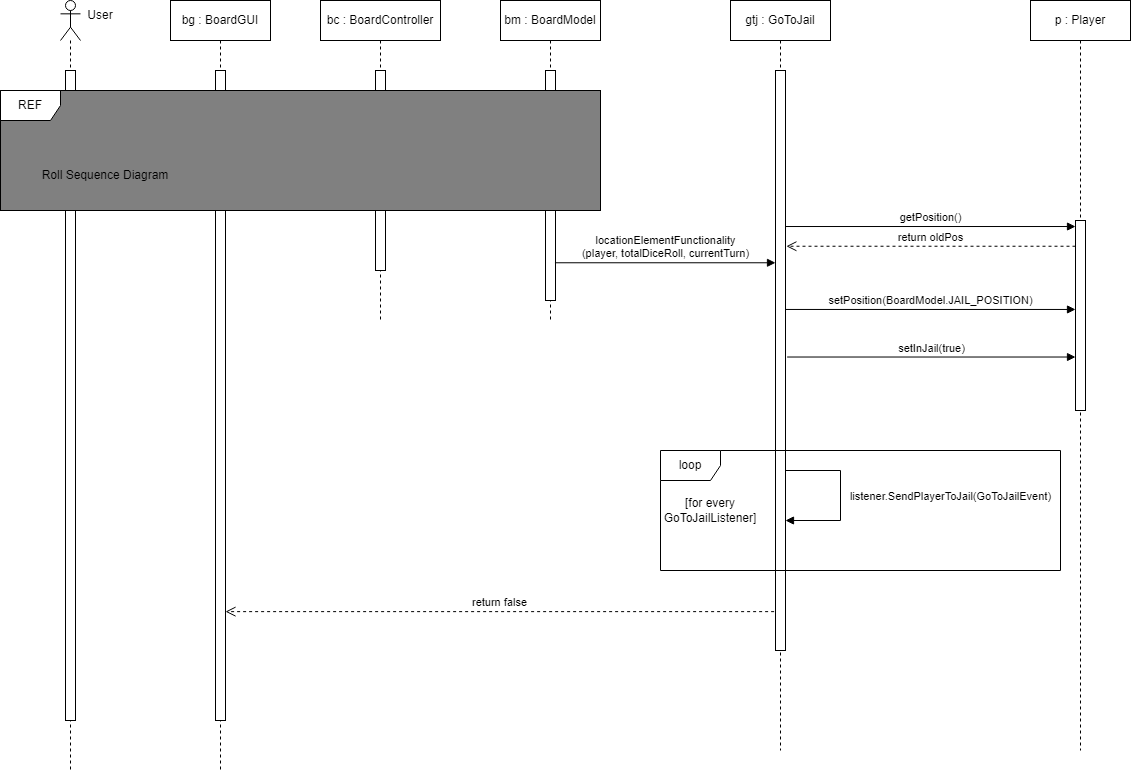

The diagram above was exported from draw.io. Its source (the exported page's mxGraphModel, read from the mxfile embedded in the PNG):
<mxGraphModel dx="2468" dy="1973" grid="1" gridSize="10" guides="1" tooltips="1" connect="1" arrows="1" fold="1" page="1" pageScale="1" pageWidth="850" pageHeight="1100" math="0" shadow="0">
  <root>
    <mxCell id="0" />
    <mxCell id="1" parent="0" />
    <mxCell id="0AD7RVfitIeh4b4_Gf6I-6" value="bg : BoardGUI" style="shape=umlLifeline;perimeter=lifelinePerimeter;whiteSpace=wrap;html=1;container=1;collapsible=0;recursiveResize=0;outlineConnect=0;" vertex="1" parent="1">
      <mxGeometry x="-10" y="-130" width="100" height="770" as="geometry" />
    </mxCell>
    <mxCell id="0AD7RVfitIeh4b4_Gf6I-10" value="" style="html=1;points=[];perimeter=orthogonalPerimeter;" vertex="1" parent="0AD7RVfitIeh4b4_Gf6I-6">
      <mxGeometry x="45" y="70" width="10" height="650" as="geometry" />
    </mxCell>
    <mxCell id="0AD7RVfitIeh4b4_Gf6I-7" value="bc : BoardController" style="shape=umlLifeline;perimeter=lifelinePerimeter;whiteSpace=wrap;html=1;container=1;collapsible=0;recursiveResize=0;outlineConnect=0;" vertex="1" parent="1">
      <mxGeometry x="140" y="-130" width="120" height="320" as="geometry" />
    </mxCell>
    <mxCell id="0AD7RVfitIeh4b4_Gf6I-11" value="" style="html=1;points=[];perimeter=orthogonalPerimeter;" vertex="1" parent="0AD7RVfitIeh4b4_Gf6I-7">
      <mxGeometry x="55" y="70" width="10" height="200" as="geometry" />
    </mxCell>
    <mxCell id="0AD7RVfitIeh4b4_Gf6I-8" value="bm : BoardModel" style="shape=umlLifeline;perimeter=lifelinePerimeter;whiteSpace=wrap;html=1;container=1;collapsible=0;recursiveResize=0;outlineConnect=0;" vertex="1" parent="1">
      <mxGeometry x="320" y="-130" width="100" height="320" as="geometry" />
    </mxCell>
    <mxCell id="0AD7RVfitIeh4b4_Gf6I-12" value="" style="html=1;points=[];perimeter=orthogonalPerimeter;" vertex="1" parent="0AD7RVfitIeh4b4_Gf6I-8">
      <mxGeometry x="45" y="70" width="10" height="230" as="geometry" />
    </mxCell>
    <mxCell id="0AD7RVfitIeh4b4_Gf6I-9" value="gtj : GoToJail" style="shape=umlLifeline;perimeter=lifelinePerimeter;whiteSpace=wrap;html=1;container=1;collapsible=0;recursiveResize=0;outlineConnect=0;" vertex="1" parent="1">
      <mxGeometry x="550" y="-130" width="100" height="750" as="geometry" />
    </mxCell>
    <mxCell id="0AD7RVfitIeh4b4_Gf6I-13" value="" style="html=1;points=[];perimeter=orthogonalPerimeter;" vertex="1" parent="0AD7RVfitIeh4b4_Gf6I-9">
      <mxGeometry x="45" y="70" width="10" height="580" as="geometry" />
    </mxCell>
    <mxCell id="0AD7RVfitIeh4b4_Gf6I-33" value="listener.SendPlayerToJail(GoToJailEvent)" style="html=1;verticalAlign=bottom;endArrow=block;rounded=0;" edge="1" parent="0AD7RVfitIeh4b4_Gf6I-9" source="0AD7RVfitIeh4b4_Gf6I-13" target="0AD7RVfitIeh4b4_Gf6I-13">
      <mxGeometry x="0.125" y="110" width="80" relative="1" as="geometry">
        <mxPoint x="339.9999999999998" y="519.9999999999998" as="sourcePoint" />
        <mxPoint x="160" y="590" as="targetPoint" />
        <Array as="points">
          <mxPoint x="110" y="470" />
          <mxPoint x="110" y="520" />
        </Array>
        <mxPoint as="offset" />
      </mxGeometry>
    </mxCell>
    <mxCell id="0AD7RVfitIeh4b4_Gf6I-16" value="" style="shape=umlLifeline;participant=umlActor;perimeter=lifelinePerimeter;whiteSpace=wrap;html=1;container=1;collapsible=0;recursiveResize=0;verticalAlign=top;spacingTop=36;outlineConnect=0;" vertex="1" parent="1">
      <mxGeometry x="-120" y="-130" width="20" height="770" as="geometry" />
    </mxCell>
    <mxCell id="0AD7RVfitIeh4b4_Gf6I-18" value="" style="html=1;points=[];perimeter=orthogonalPerimeter;" vertex="1" parent="0AD7RVfitIeh4b4_Gf6I-16">
      <mxGeometry x="5" y="70" width="10" height="650" as="geometry" />
    </mxCell>
    <mxCell id="0AD7RVfitIeh4b4_Gf6I-17" value="User" style="text;html=1;strokeColor=none;fillColor=none;align=center;verticalAlign=middle;whiteSpace=wrap;rounded=0;" vertex="1" parent="1">
      <mxGeometry x="-110" y="-130" width="60" height="30" as="geometry" />
    </mxCell>
    <mxCell id="0AD7RVfitIeh4b4_Gf6I-22" value="" style="group" vertex="1" connectable="0" parent="1">
      <mxGeometry x="-180" y="-40" width="600" height="120" as="geometry" />
    </mxCell>
    <mxCell id="0AD7RVfitIeh4b4_Gf6I-20" value="" style="rounded=0;whiteSpace=wrap;html=1;shadow=0;sketch=0;strokeColor=default;fillColor=#808080;gradientColor=none;" vertex="1" parent="0AD7RVfitIeh4b4_Gf6I-22">
      <mxGeometry width="600" height="120" as="geometry" />
    </mxCell>
    <mxCell id="0AD7RVfitIeh4b4_Gf6I-21" value="REF" style="shape=umlFrame;whiteSpace=wrap;html=1;shadow=0;sketch=0;strokeColor=default;fillColor=#FFFFFF;gradientColor=none;" vertex="1" parent="0AD7RVfitIeh4b4_Gf6I-22">
      <mxGeometry width="600" height="120" as="geometry" />
    </mxCell>
    <mxCell id="0AD7RVfitIeh4b4_Gf6I-23" value="Roll Sequence Diagram" style="text;html=1;strokeColor=none;fillColor=none;align=center;verticalAlign=middle;whiteSpace=wrap;rounded=0;shadow=0;sketch=0;" vertex="1" parent="0AD7RVfitIeh4b4_Gf6I-22">
      <mxGeometry x="30" y="70" width="150" height="30" as="geometry" />
    </mxCell>
    <mxCell id="0AD7RVfitIeh4b4_Gf6I-25" value="locationElementFunctionality&lt;br&gt;(player, totalDiceRoll, currentTurn)" style="html=1;verticalAlign=bottom;endArrow=block;rounded=0;exitX=0.946;exitY=0.836;exitDx=0;exitDy=0;exitPerimeter=0;" edge="1" parent="1" source="0AD7RVfitIeh4b4_Gf6I-12" target="0AD7RVfitIeh4b4_Gf6I-13">
      <mxGeometry width="80" relative="1" as="geometry">
        <mxPoint x="260" y="120" as="sourcePoint" />
        <mxPoint x="340" y="120" as="targetPoint" />
      </mxGeometry>
    </mxCell>
    <mxCell id="0AD7RVfitIeh4b4_Gf6I-26" value="p : Player" style="shape=umlLifeline;perimeter=lifelinePerimeter;whiteSpace=wrap;html=1;container=1;collapsible=0;recursiveResize=0;outlineConnect=0;" vertex="1" parent="1">
      <mxGeometry x="850" y="-130" width="100" height="750" as="geometry" />
    </mxCell>
    <mxCell id="0AD7RVfitIeh4b4_Gf6I-27" value="" style="html=1;points=[];perimeter=orthogonalPerimeter;" vertex="1" parent="0AD7RVfitIeh4b4_Gf6I-26">
      <mxGeometry x="45" y="220" width="10" height="190" as="geometry" />
    </mxCell>
    <mxCell id="0AD7RVfitIeh4b4_Gf6I-28" value="getPosition()" style="html=1;verticalAlign=bottom;endArrow=block;rounded=0;exitX=1.011;exitY=0.269;exitDx=0;exitDy=0;exitPerimeter=0;" edge="1" parent="1" source="0AD7RVfitIeh4b4_Gf6I-13" target="0AD7RVfitIeh4b4_Gf6I-27">
      <mxGeometry width="80" relative="1" as="geometry">
        <mxPoint x="620" y="260" as="sourcePoint" />
        <mxPoint x="700" y="260" as="targetPoint" />
      </mxGeometry>
    </mxCell>
    <mxCell id="0AD7RVfitIeh4b4_Gf6I-29" value="return oldPos" style="html=1;verticalAlign=bottom;endArrow=open;dashed=1;endSize=8;rounded=0;entryX=1.087;entryY=0.303;entryDx=0;entryDy=0;entryPerimeter=0;" edge="1" parent="1" source="0AD7RVfitIeh4b4_Gf6I-27" target="0AD7RVfitIeh4b4_Gf6I-13">
      <mxGeometry relative="1" as="geometry">
        <mxPoint x="890" y="161" as="sourcePoint" />
        <mxPoint x="670" y="210" as="targetPoint" />
      </mxGeometry>
    </mxCell>
    <mxCell id="0AD7RVfitIeh4b4_Gf6I-30" value="setPosition(BoardModel.JAIL_POSITION)" style="html=1;verticalAlign=bottom;endArrow=block;rounded=0;exitX=1.011;exitY=0.412;exitDx=0;exitDy=0;exitPerimeter=0;" edge="1" parent="1" source="0AD7RVfitIeh4b4_Gf6I-13" target="0AD7RVfitIeh4b4_Gf6I-27">
      <mxGeometry width="80" relative="1" as="geometry">
        <mxPoint x="615.1099999999997" y="184.02999999999975" as="sourcePoint" />
        <mxPoint x="774.9999999999995" y="184.02999999999975" as="targetPoint" />
      </mxGeometry>
    </mxCell>
    <mxCell id="0AD7RVfitIeh4b4_Gf6I-31" value="setInJail(true)" style="html=1;verticalAlign=bottom;endArrow=block;rounded=0;exitX=1.164;exitY=0.494;exitDx=0;exitDy=0;exitPerimeter=0;" edge="1" parent="1" source="0AD7RVfitIeh4b4_Gf6I-13" target="0AD7RVfitIeh4b4_Gf6I-27">
      <mxGeometry width="80" relative="1" as="geometry">
        <mxPoint x="660" y="390" as="sourcePoint" />
        <mxPoint x="740" y="390" as="targetPoint" />
      </mxGeometry>
    </mxCell>
    <mxCell id="0AD7RVfitIeh4b4_Gf6I-35" value="loop" style="shape=umlFrame;whiteSpace=wrap;html=1;shadow=0;sketch=0;strokeColor=default;fillColor=#FFFFFF;gradientColor=none;" vertex="1" parent="1">
      <mxGeometry x="480" y="320" width="400" height="120" as="geometry" />
    </mxCell>
    <mxCell id="0AD7RVfitIeh4b4_Gf6I-36" value="[for every GoToJailListener]" style="text;html=1;strokeColor=none;fillColor=none;align=center;verticalAlign=middle;whiteSpace=wrap;rounded=0;shadow=0;sketch=0;" vertex="1" parent="1">
      <mxGeometry x="480" y="365" width="100" height="30" as="geometry" />
    </mxCell>
    <mxCell id="0AD7RVfitIeh4b4_Gf6I-37" value="return false" style="html=1;verticalAlign=bottom;endArrow=open;dashed=1;endSize=8;rounded=0;exitX=-0.139;exitY=0.933;exitDx=0;exitDy=0;exitPerimeter=0;" edge="1" parent="1" source="0AD7RVfitIeh4b4_Gf6I-13" target="0AD7RVfitIeh4b4_Gf6I-10">
      <mxGeometry relative="1" as="geometry">
        <mxPoint x="590" y="629" as="sourcePoint" />
        <mxPoint x="330" y="549" as="targetPoint" />
      </mxGeometry>
    </mxCell>
  </root>
</mxGraphModel>